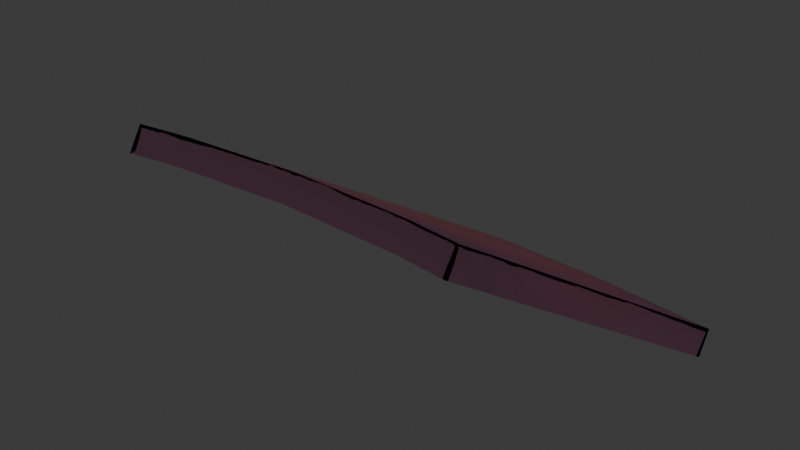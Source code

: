 # Source: Button_1.blend  (saved by Blender 5.0.119; exported with 4.5.12 LTS)
import bpy
from mathutils import Matrix  # noqa: F401  (used for matrix-valued properties, if any)

bpy.ops.wm.read_factory_settings(use_empty=True)
scene = bpy.context.scene
scene.name = 'Scene'

# ---- collections
col_collection = bpy.data.collections.new('Collection'); scene.collection.children.link(col_collection)

# ---- images (referenced by path relative to the original .blend; pixels are not part of the script)
import os
ASSET_DIR = os.environ.get("B2B_ASSET_DIR", "")  # directory of the original .blend (textures are referenced by path, not embedded)
HERE = os.path.dirname(os.path.abspath(__file__))  # packed textures are extracted next to this script under _unpacked/

def load_image(name, relpath, width, height, colorspace="sRGB"):
    """Load a texture the original file referenced (path relative to the .blend, or extracted next to this script)."""
    p = next((c for c in (os.path.join(HERE, relpath), os.path.join(ASSET_DIR, relpath)) if relpath and os.path.exists(c)), "")
    if p:
        img = bpy.data.images.load(p, check_existing=True)
        img.name = name
    else:  # same state as the original file: an image datablock whose file is absent (Cycles renders it pink)
        img = bpy.data.images.new(name, width, height)
        img.source = "FILE"
        img.filepath = "//" + (relpath or name)
    img.colorspace_settings.name = colorspace
    return img
img_button_base = load_image('Button_Base', '_unpacked/Button_Base.09574879.png', 4096, 4096, 'sRGB')
img_button_border = load_image('Button_Border', '_unpacked/Button_Border.90183e3a.png', 4096, 4096, 'sRGB')

# ---- materials (node trees are filled in below, after node groups)
mat_button = bpy.data.materials.new('Button')

# ---- node groups
ng_yp_layer_button_base = bpy.data.node_groups.new('.yP Layer Button_Base', 'ShaderNodeTree')
_s = ng_yp_layer_button_base.interface.new_socket(name='Color', in_out='OUTPUT', socket_type='NodeSocketColor')
_s = ng_yp_layer_button_base.interface.new_socket(name='.intensity_value', in_out='INPUT', socket_type='NodeSocketFloat')
_s.subtype = 'FACTOR'
_s.default_value = 1.0
_s.min_value = 0.0
_s.max_value = 1.0
_s.description = 'Layer opacity'
_s = ng_yp_layer_button_base.interface.new_socket(name='.channels[0].intensity_value', in_out='INPUT', socket_type='NodeSocketFloat')
_s.subtype = 'FACTOR'
_s.default_value = 1.0
_s.min_value = 0.0
_s.max_value = 1.0
_s.description = 'Layer channel opacity'
_s = ng_yp_layer_button_base.interface.new_socket(name='Color', in_out='INPUT', socket_type='NodeSocketColor')
_s = ng_yp_layer_button_base.interface.new_socket(name='UVMap UV', in_out='INPUT', socket_type='NodeSocketVector')
_N = ng_yp_layer_button_base.nodes; _L = ng_yp_layer_button_base.links
n0 = _N.new('NodeFrame'); n0.name = '__yp_info_Frame'; n0.location = (0, 230)
n0.label = 'Part of Ucupaint addon (github.com/ucupumar/ucupaint)'
n0.width = 560
n1 = _N.new('NodeFrame'); n1.name = '__yp_info_Frame.001'; n1.location = (0, 150)
n1.label = 'WARNING: Do NOT edit this group manually!'
n1.width = 450
n2 = _N.new('NodeGroupInput'); n2.name = 'Group Input'; n2.location = (0, 0)
n2.label = 'Start'
n2.width = 250
n3 = _N.new('NodeGroupOutput'); n3.name = 'Group Output'; n3.location = (1350, 0)
n3.label = 'End'
n4 = _N.new('ShaderNodeTexImage'); n4.name = 'Image Texture Q2Q7'; n4.location = (350, -200)
n4.label = 'Source'
n4.image = img_button_base
n5 = _N.new('ShaderNodeMapping'); n5.name = 'Mapping Y86Y'; n5.location = (350, -520)
n5.label = 'Mapping'
n6 = _N.new('ShaderNodeMath'); n6.name = 'Math 66GO'; n6.location = (700, 0)
n6.label = 'Layer Opacity'
n6.operation = 'MULTIPLY'
n7 = _N.new('ShaderNodeMix'); n7.name = 'Mix 30TF'; n7.location = (1100, 0)
n7.label = 'Blend'
n7.data_type = 'RGBA'
n8 = _N.new('ShaderNodeMath'); n8.name = 'Math L12S'; n8.location = (900, 0)
n8.label = 'Channel Opacity'
n8.operation = 'MULTIPLY'
n9 = _N.new('NodeFrame'); n9.name = '__blend__0'; n9.location = (0, 0)
n9.label = 'Color Blend'
n9.width = 150
n6.parent = n9
n7.parent = n9
n8.parent = n9
_L.new(n2.outputs[3], n5.inputs[0])
_L.new(n5.outputs[0], n4.inputs[0])
_L.new(n2.outputs[1], n6.inputs[0])
_L.new(n2.outputs[0], n6.inputs[1])
_L.new(n4.outputs[1], n8.inputs[0])
_L.new(n6.outputs[0], n8.inputs[1])
_L.new(n4.outputs[0], n7.inputs[7])
_L.new(n8.outputs[0], n7.inputs[0])
_L.new(n2.outputs[2], n7.inputs[6])
_L.new(n7.outputs[2], n3.inputs[0])
n3.is_active_output = True
ng_yp_layer_button_border = bpy.data.node_groups.new('.yP Layer Button_Border', 'ShaderNodeTree')
_s = ng_yp_layer_button_border.interface.new_socket(name='Color', in_out='OUTPUT', socket_type='NodeSocketColor')
_s = ng_yp_layer_button_border.interface.new_socket(name='.intensity_value', in_out='INPUT', socket_type='NodeSocketFloat')
_s.subtype = 'FACTOR'
_s.default_value = 1.0
_s.min_value = 0.0
_s.max_value = 1.0
_s.description = 'Layer opacity'
_s = ng_yp_layer_button_border.interface.new_socket(name='.channels[0].intensity_value', in_out='INPUT', socket_type='NodeSocketFloat')
_s.subtype = 'FACTOR'
_s.default_value = 1.0
_s.min_value = 0.0
_s.max_value = 1.0
_s.description = 'Layer channel opacity'
_s = ng_yp_layer_button_border.interface.new_socket(name='Color', in_out='INPUT', socket_type='NodeSocketColor')
_s = ng_yp_layer_button_border.interface.new_socket(name='UVMap UV', in_out='INPUT', socket_type='NodeSocketVector')
_N = ng_yp_layer_button_border.nodes; _L = ng_yp_layer_button_border.links
n0 = _N.new('NodeFrame'); n0.name = '__yp_info_Frame'; n0.location = (0, 230)
n0.label = 'Part of Ucupaint addon (github.com/ucupumar/ucupaint)'
n0.width = 560
n1 = _N.new('NodeFrame'); n1.name = '__yp_info_Frame.001'; n1.location = (0, 150)
n1.label = 'WARNING: Do NOT edit this group manually!'
n1.width = 450
n2 = _N.new('NodeGroupInput'); n2.name = 'Group Input'; n2.location = (0, 0)
n2.label = 'Start'
n2.width = 250
n3 = _N.new('NodeGroupOutput'); n3.name = 'Group Output'; n3.location = (1350, 0)
n3.label = 'End'
n4 = _N.new('ShaderNodeTexImage'); n4.name = 'Image Texture QG29'; n4.location = (350, -200)
n4.label = 'Source'
n4.image = img_button_border
n5 = _N.new('ShaderNodeMapping'); n5.name = 'Mapping F891'; n5.location = (350, -520)
n5.label = 'Mapping'
n6 = _N.new('ShaderNodeMath'); n6.name = 'Math ILVI'; n6.location = (700, 0)
n6.label = 'Layer Opacity'
n6.operation = 'MULTIPLY'
n7 = _N.new('ShaderNodeMix'); n7.name = 'Mix N65W'; n7.location = (1100, 0)
n7.label = 'Blend'
n7.data_type = 'RGBA'
n8 = _N.new('ShaderNodeMath'); n8.name = 'Math 4A7K'; n8.location = (900, 0)
n8.label = 'Channel Opacity'
n8.operation = 'MULTIPLY'
n9 = _N.new('NodeFrame'); n9.name = '__blend__0'; n9.location = (0, 0)
n9.label = 'Color Blend'
n9.width = 150
n6.parent = n9
n7.parent = n9
n8.parent = n9
_L.new(n2.outputs[3], n5.inputs[0])
_L.new(n5.outputs[0], n4.inputs[0])
_L.new(n2.outputs[1], n6.inputs[0])
_L.new(n2.outputs[0], n6.inputs[1])
_L.new(n4.outputs[1], n8.inputs[0])
_L.new(n6.outputs[0], n8.inputs[1])
_L.new(n4.outputs[0], n7.inputs[7])
_L.new(n8.outputs[0], n7.inputs[0])
_L.new(n2.outputs[2], n7.inputs[6])
_L.new(n7.outputs[2], n3.inputs[0])
n3.is_active_output = True
ng_button = bpy.data.node_groups.new('Button', 'ShaderNodeTree')
_s = ng_button.interface.new_socket(name='Color', in_out='OUTPUT', socket_type='NodeSocketColor')
_s = ng_button.interface.new_socket(name='Color', in_out='INPUT', socket_type='NodeSocketColor')
_s.default_value = (1.0, 1.0, 1.0, 1.0)
_N = ng_button.nodes; _L = ng_button.links
n0 = _N.new('NodeGroupInput'); n0.name = 'Group Input'; n0.location = (-200, 0)
n0.label = 'Start'
n1 = _N.new('NodeGroupOutput'); n1.name = 'Group Output'; n1.location = (1100, 0)
n1.label = 'End'
n2 = _N.new('NodeFrame'); n2.name = '__yp_info_Frame'; n2.location = (0, 230)
n2.label = 'Created using Ucupaint 2.4.5 (github.com/ucupumar/ucupaint)'
n2.width = 620
n3 = _N.new('NodeFrame'); n3.name = '__yp_info_Frame.001'; n3.location = (0, 150)
n3.label = 'WARNING: Do NOT edit this group manually!'
n3.width = 450
n4 = _N.new('ShaderNodeGroup'); n4.name = 'Group J5OY'; n4.location = (200, 0)
n4.label = 'Button_Base'
n4.width = 300
n4.node_tree = ng_yp_layer_button_base
n4.inputs[0].default_value = 1.0
n4.inputs[1].default_value = 1.0
n5 = _N.new('ShaderNodeUVMap'); n5.name = 'UV Map L89S'; n5.location = (0, 0)
n5.label = 'UVMap'
n5.uv_map = 'UVMap'
n6 = _N.new('ShaderNodeMix'); n6.name = 'Mix D7RW'; n6.location = (900, 0)
n6.label = 'Clamp'
n6.data_type = 'RGBA'
n6.blend_type = 'MULTIPLY'
n6.clamp_result = True
n6.inputs[0].default_value = 0.0
n7 = _N.new('ShaderNodeGroup'); n7.name = 'Group 72T4'; n7.location = (550, 0)
n7.label = 'Button_Border'
n7.width = 300
n7.node_tree = ng_yp_layer_button_border
n7.inputs[0].default_value = 1.0
n7.inputs[1].default_value = 1.0
_L.new(n5.outputs[0], n4.inputs[3])
_L.new(n0.outputs[0], n4.inputs[2])
_L.new(n6.outputs[2], n1.inputs[0])
_L.new(n5.outputs[0], n7.inputs[3])
_L.new(n4.outputs[0], n7.inputs[2])
_L.new(n7.outputs[0], n6.inputs[6])
n1.is_active_output = True

# ---- material node trees
mat_button.use_nodes = True; mat_button.node_tree.nodes.clear()
_N = mat_button.node_tree.nodes; _L = mat_button.node_tree.links
n0 = _N.new('ShaderNodeGroup'); n0.name = 'Group'; n0.location = (0, 0)
n0.node_tree = ng_button
n0.inputs[0].default_value = (1.0, 1.0, 1.0, 1.0)
n1 = _N.new('ShaderNodeEmission'); n1.name = 'Emission'; n1.location = (200, 0)
n2 = _N.new('ShaderNodeOutputMaterial'); n2.name = 'Material Output'; n2.location = (400, 0)
_L.new(n1.outputs[0], n2.inputs[0])
_L.new(n0.outputs[0], n1.inputs[0])
n2.is_active_output = True

# ---- world
world_world = bpy.data.worlds.new('World'); scene.world = world_world
world_world.use_nodes = True; world_world.node_tree.nodes.clear()
_N = world_world.node_tree.nodes; _L = world_world.node_tree.links
n0 = _N.new('ShaderNodeOutputWorld'); n0.name = 'World Output'; n0.location = (200, 100)
n1 = _N.new('ShaderNodeBackground'); n1.name = 'Background'; n1.location = (-200, 100)
n1.inputs[0].default_value = (0.05088, 0.05088, 0.05088, 1.0)
_L.new(n1.outputs[0], n0.inputs[0])
n0.is_active_output = True
world_world.color = (0.05088, 0.05088, 0.05088)
world_world.sun_shadow_jitter_overblur = 0.0

# ---- meshes
me_sphere_005 = bpy.data.meshes.new('Sphere.005')
me_sphere_005.from_pydata([(0.2359, 0.7034, -3.081), (0.3114, 0.9855, -3.258), (-0.1113, 0.7034, -3.081), (-0.1869, 0.9855, -3.258), (0.2359, 0.7174, -3.058), (0.3114, 0.9995, -3.235), (-0.1113, 0.7174, -3.058), (-0.1869, 0.9995, -3.235), (-0.05966, 1.002, -3.258), (0.1842, 1.002, -3.258), (0.06226, 1.009, -3.258), (0.1842, 0.7102, -3.081), (-0.05966, 0.7102, -3.081), (0.06226, 0.7169, -3.081), (0.1842, 1.016, -3.235), (-0.05966, 1.016, -3.235), (0.06226, 1.023, -3.235), (-0.05966, 0.7242, -3.058), (0.1842, 0.7242, -3.058), (0.06226, 0.7308, -3.058)], [], [(0, 1, 5, 4), (3, 2, 6, 7), (14, 16, 19, 18), (16, 15, 17, 19), (17, 12, 13, 19), (19, 13, 11, 18), (14, 9, 10, 16), (16, 10, 8, 15), (8, 3, 7, 15), (1, 9, 14, 5), (2, 12, 17, 6), (11, 0, 4, 18), (6, 17, 15, 7), (4, 5, 14, 18)])
_uv = me_sphere_005.uv_layers.new(name='UVMap')
_uv.uv.foreach_set('vector', [0.03821, 0.04136, 0.1894, 0.01051, 0.1916, 0.02244, 0.04046, 0.05329, 0.189, 0.2551, 0.03814, 0.2239, 0.04042, 0.212, 0.1913, 0.2432, 0.195, 0.07937, 0.1963, 0.1329, 0.04445, 0.1327, 0.04253, 0.07694, 0.1963, 0.1329, 0.1949, 0.1863, 0.04245, 0.1884, 0.04445, 0.1327, 0.04245, 0.1884, 0.03023, 0.1883, 0.03222, 0.1327, 0.04445, 0.1327, 0.04445, 0.1327, 0.03222, 0.1327, 0.03027, 0.07711, 0.04253, 0.07694, 0.195, 0.07937, 0.2069, 0.07828, 0.2084, 0.1329, 0.1963, 0.1329, 0.1963, 0.1329, 0.2084, 0.1329, 0.2068, 0.1875, 0.1949, 0.1863, 0.2068, 0.1875, 0.2032, 0.2448, 0.1913, 0.2432, 0.1949, 0.1863, 0.2036, 0.02093, 0.2069, 0.07828, 0.195, 0.07937, 0.1916, 0.02244, 0.02825, 0.2118, 0.03023, 0.1883, 0.04245, 0.1884, 0.04042, 0.212, 0.03027, 0.07711, 0.02825, 0.05351, 0.04046, 0.05329, 0.04253, 0.07694, 0.04042, 0.212, 0.04245, 0.1884, 0.1949, 0.1863, 0.1913, 0.2432, 0.04046, 0.05329, 0.1916, 0.02244, 0.195, 0.07937, 0.04253, 0.07694])
me_sphere_005.materials.append(mat_button)
me_sphere_005.update()

# ---- objects
ob_button = bpy.data.objects.new('Button', me_sphere_005)

# ---- transforms, parenting, visibility, modifiers, constraints
ob_button.location = (-0.06226, -0.05553, 3.459)

# ---- collection membership
col_collection.objects.link(ob_button)

# ---- scene / render settings (as saved in the file)
scene.frame_start = 1; scene.frame_end = 250; scene.frame_set(1)
scene.render.engine = 'BLENDER_EEVEE_NEXT'
scene.render.bake_bias = 0.0
scene.render.bake_samples = 0
scene.cycles.sampling_pattern = 'TABULATED_SOBOL'
scene.eevee.use_volume_custom_range = False
bpy.context.view_layer.update()

# ---- added for rendering (the .blend has no active camera): camera
cam_auto = bpy.data.cameras.new('AutoCamera')
cam_auto.lens = 50.0
cam_auto.sensor_width = 36.0
cam_auto.clip_end = 1000.0
ob_auto_camera = bpy.data.objects.new('AutoCamera', cam_auto)
scene.collection.objects.link(ob_auto_camera)
ob_auto_camera.location = (0.578265, 0.113703, 0.764055)
ob_auto_camera.rotation_euler = (1.09748, -7.21219e-08, 0.694738)
scene.camera = ob_auto_camera
bpy.context.view_layer.update()
